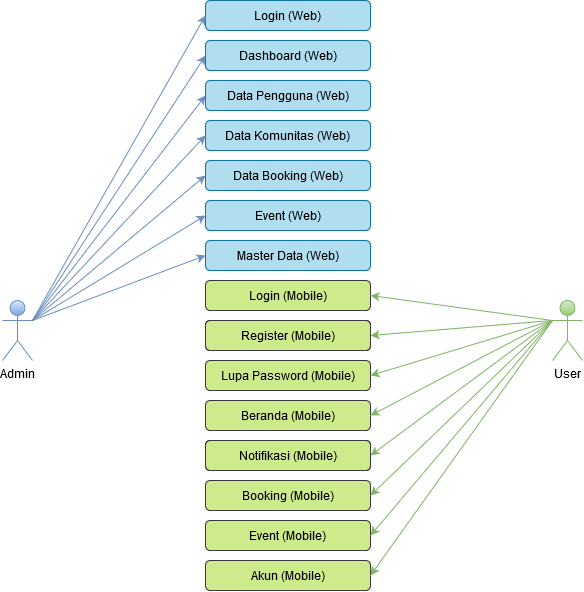

The diagram above was exported from draw.io. Its source (the exported page's mxGraphModel, read from the mxfile embedded in the PNG):
<mxGraphModel dx="914" dy="545" grid="1" gridSize="10" guides="1" tooltips="1" connect="1" arrows="1" fold="1" page="1" pageScale="1" pageWidth="850" pageHeight="1100" math="0" shadow="0">
  <root>
    <mxCell id="0" />
    <mxCell id="1" parent="0" />
    <mxCell id="dTaIOTKL04l7FCPTRXMH-1" value="Admin" style="shape=umlActor;verticalLabelPosition=bottom;labelBackgroundColor=#ffffff;verticalAlign=top;html=1;outlineConnect=0;fillColor=#dae8fc;strokeColor=#6c8ebf;gradientColor=#7ea6e0;" vertex="1" parent="1">
      <mxGeometry x="140" y="480" width="30" height="60" as="geometry" />
    </mxCell>
    <mxCell id="dTaIOTKL04l7FCPTRXMH-2" value="User" style="shape=umlActor;verticalLabelPosition=bottom;labelBackgroundColor=#ffffff;verticalAlign=top;html=1;outlineConnect=0;gradientColor=#97d077;fillColor=#d5e8d4;strokeColor=#82b366;" vertex="1" parent="1">
      <mxGeometry x="690" y="480" width="30" height="60" as="geometry" />
    </mxCell>
    <mxCell id="dTaIOTKL04l7FCPTRXMH-3" value="Dashboard (Web)" style="rounded=1;whiteSpace=wrap;html=1;fillColor=#b1ddf0;strokeColor=#10739e;" vertex="1" parent="1">
      <mxGeometry x="343" y="220" width="165" height="30" as="geometry" />
    </mxCell>
    <mxCell id="dTaIOTKL04l7FCPTRXMH-5" value="Data Pengguna (Web)" style="rounded=1;whiteSpace=wrap;html=1;fillColor=#b1ddf0;strokeColor=#10739e;" vertex="1" parent="1">
      <mxGeometry x="343" y="260" width="165" height="30" as="geometry" />
    </mxCell>
    <mxCell id="dTaIOTKL04l7FCPTRXMH-6" value="Data Komunitas (Web)" style="rounded=1;whiteSpace=wrap;html=1;fillColor=#b1ddf0;strokeColor=#10739e;" vertex="1" parent="1">
      <mxGeometry x="343" y="300" width="165" height="30" as="geometry" />
    </mxCell>
    <mxCell id="dTaIOTKL04l7FCPTRXMH-7" value="Data Booking (Web)" style="rounded=1;whiteSpace=wrap;html=1;fillColor=#b1ddf0;strokeColor=#10739e;" vertex="1" parent="1">
      <mxGeometry x="343" y="340" width="165" height="30" as="geometry" />
    </mxCell>
    <mxCell id="dTaIOTKL04l7FCPTRXMH-8" value="Event (Web)" style="rounded=1;whiteSpace=wrap;html=1;fillColor=#b1ddf0;strokeColor=#10739e;" vertex="1" parent="1">
      <mxGeometry x="343" y="380" width="165" height="30" as="geometry" />
    </mxCell>
    <mxCell id="dTaIOTKL04l7FCPTRXMH-9" value="Master Data (Web)" style="rounded=1;whiteSpace=wrap;html=1;fillColor=#b1ddf0;strokeColor=#10739e;" vertex="1" parent="1">
      <mxGeometry x="343" y="420" width="165" height="30" as="geometry" />
    </mxCell>
    <mxCell id="dTaIOTKL04l7FCPTRXMH-10" value="Login (Mobile)" style="rounded=1;whiteSpace=wrap;html=1;fillColor=#cdeb8b;strokeColor=#36393d;" vertex="1" parent="1">
      <mxGeometry x="343" y="460" width="165" height="30" as="geometry" />
    </mxCell>
    <mxCell id="dTaIOTKL04l7FCPTRXMH-11" value="Register (Mobile)" style="rounded=1;whiteSpace=wrap;html=1;" vertex="1" parent="1">
      <mxGeometry x="343" y="500" width="165" height="30" as="geometry" />
    </mxCell>
    <mxCell id="dTaIOTKL04l7FCPTRXMH-12" value="Lupa Password (Mobile)" style="rounded=1;whiteSpace=wrap;html=1;fillColor=#cdeb8b;strokeColor=#36393d;" vertex="1" parent="1">
      <mxGeometry x="343" y="540" width="165" height="30" as="geometry" />
    </mxCell>
    <mxCell id="dTaIOTKL04l7FCPTRXMH-13" value="Beranda (Mobile)" style="rounded=1;whiteSpace=wrap;html=1;fillColor=#cdeb8b;strokeColor=#36393d;" vertex="1" parent="1">
      <mxGeometry x="343" y="580" width="165" height="30" as="geometry" />
    </mxCell>
    <mxCell id="dTaIOTKL04l7FCPTRXMH-14" value="Notifikasi (Mobile)" style="rounded=1;whiteSpace=wrap;html=1;" vertex="1" parent="1">
      <mxGeometry x="343" y="620" width="165" height="30" as="geometry" />
    </mxCell>
    <mxCell id="dTaIOTKL04l7FCPTRXMH-15" value="Booking (Mobile)" style="rounded=1;whiteSpace=wrap;html=1;fillColor=#cdeb8b;strokeColor=#36393d;" vertex="1" parent="1">
      <mxGeometry x="343" y="660" width="165" height="30" as="geometry" />
    </mxCell>
    <mxCell id="dTaIOTKL04l7FCPTRXMH-16" value="Event (Mobile)" style="rounded=1;whiteSpace=wrap;html=1;fillColor=#cdeb8b;strokeColor=#36393d;" vertex="1" parent="1">
      <mxGeometry x="343" y="700" width="165" height="30" as="geometry" />
    </mxCell>
    <mxCell id="dTaIOTKL04l7FCPTRXMH-17" value="Akun (Mobile)" style="rounded=1;whiteSpace=wrap;html=1;fillColor=#cdeb8b;strokeColor=#36393d;" vertex="1" parent="1">
      <mxGeometry x="343" y="740" width="165" height="30" as="geometry" />
    </mxCell>
    <mxCell id="dTaIOTKL04l7FCPTRXMH-20" value="" style="endArrow=classic;html=1;entryX=0;entryY=0.5;entryDx=0;entryDy=0;exitX=1;exitY=0.3333333333333333;exitDx=0;exitDy=0;exitPerimeter=0;gradientColor=#7ea6e0;fillColor=#dae8fc;strokeColor=#6c8ebf;" edge="1" parent="1" source="dTaIOTKL04l7FCPTRXMH-1" target="dTaIOTKL04l7FCPTRXMH-3">
      <mxGeometry width="50" height="50" relative="1" as="geometry">
        <mxPoint x="230" y="480" as="sourcePoint" />
        <mxPoint x="280" y="430" as="targetPoint" />
      </mxGeometry>
    </mxCell>
    <mxCell id="dTaIOTKL04l7FCPTRXMH-21" value="" style="endArrow=classic;html=1;entryX=0;entryY=0.5;entryDx=0;entryDy=0;exitX=1;exitY=0.3333333333333333;exitDx=0;exitDy=0;exitPerimeter=0;gradientColor=#7ea6e0;fillColor=#dae8fc;strokeColor=#6c8ebf;" edge="1" parent="1" source="dTaIOTKL04l7FCPTRXMH-1" target="dTaIOTKL04l7FCPTRXMH-5">
      <mxGeometry width="50" height="50" relative="1" as="geometry">
        <mxPoint x="197.31168831168839" y="525" as="sourcePoint" />
        <mxPoint x="343" y="170" as="targetPoint" />
      </mxGeometry>
    </mxCell>
    <mxCell id="dTaIOTKL04l7FCPTRXMH-23" value="" style="endArrow=classic;html=1;exitX=1;exitY=0.3333333333333333;exitDx=0;exitDy=0;exitPerimeter=0;entryX=0;entryY=0.5;entryDx=0;entryDy=0;gradientColor=#7ea6e0;fillColor=#dae8fc;strokeColor=#6c8ebf;" edge="1" parent="1" source="dTaIOTKL04l7FCPTRXMH-1" target="dTaIOTKL04l7FCPTRXMH-7">
      <mxGeometry width="50" height="50" relative="1" as="geometry">
        <mxPoint x="420" y="400" as="sourcePoint" />
        <mxPoint x="470" y="350" as="targetPoint" />
      </mxGeometry>
    </mxCell>
    <mxCell id="dTaIOTKL04l7FCPTRXMH-25" value="" style="endArrow=classic;html=1;exitX=1;exitY=0.3333333333333333;exitDx=0;exitDy=0;exitPerimeter=0;entryX=0;entryY=0.5;entryDx=0;entryDy=0;gradientColor=#7ea6e0;fillColor=#dae8fc;strokeColor=#6c8ebf;" edge="1" parent="1" source="dTaIOTKL04l7FCPTRXMH-1" target="dTaIOTKL04l7FCPTRXMH-9">
      <mxGeometry width="50" height="50" relative="1" as="geometry">
        <mxPoint x="400" y="560" as="sourcePoint" />
        <mxPoint x="450" y="510" as="targetPoint" />
      </mxGeometry>
    </mxCell>
    <mxCell id="dTaIOTKL04l7FCPTRXMH-26" value="" style="endArrow=classic;html=1;exitX=0;exitY=0.3333333333333333;exitDx=0;exitDy=0;exitPerimeter=0;entryX=1;entryY=0.5;entryDx=0;entryDy=0;gradientColor=#97d077;fillColor=#d5e8d4;strokeColor=#82b366;" edge="1" parent="1" source="dTaIOTKL04l7FCPTRXMH-2" target="dTaIOTKL04l7FCPTRXMH-10">
      <mxGeometry width="50" height="50" relative="1" as="geometry">
        <mxPoint x="400" y="560" as="sourcePoint" />
        <mxPoint x="450" y="510" as="targetPoint" />
      </mxGeometry>
    </mxCell>
    <mxCell id="dTaIOTKL04l7FCPTRXMH-27" value="" style="endArrow=classic;html=1;exitX=0;exitY=0.3333333333333333;exitDx=0;exitDy=0;exitPerimeter=0;entryX=1;entryY=0.5;entryDx=0;entryDy=0;gradientColor=#97d077;fillColor=#d5e8d4;strokeColor=#82b366;" edge="1" parent="1" source="dTaIOTKL04l7FCPTRXMH-2" target="dTaIOTKL04l7FCPTRXMH-11">
      <mxGeometry width="50" height="50" relative="1" as="geometry">
        <mxPoint x="400" y="560" as="sourcePoint" />
        <mxPoint x="450" y="510" as="targetPoint" />
      </mxGeometry>
    </mxCell>
    <mxCell id="dTaIOTKL04l7FCPTRXMH-28" value="" style="endArrow=classic;html=1;exitX=0;exitY=0.3333333333333333;exitDx=0;exitDy=0;exitPerimeter=0;entryX=1;entryY=0.5;entryDx=0;entryDy=0;gradientColor=#97d077;fillColor=#d5e8d4;strokeColor=#82b366;" edge="1" parent="1" source="dTaIOTKL04l7FCPTRXMH-2" target="dTaIOTKL04l7FCPTRXMH-12">
      <mxGeometry width="50" height="50" relative="1" as="geometry">
        <mxPoint x="400" y="560" as="sourcePoint" />
        <mxPoint x="450" y="510" as="targetPoint" />
      </mxGeometry>
    </mxCell>
    <mxCell id="dTaIOTKL04l7FCPTRXMH-29" value="" style="endArrow=classic;html=1;exitX=0;exitY=0.3333333333333333;exitDx=0;exitDy=0;exitPerimeter=0;entryX=1;entryY=0.5;entryDx=0;entryDy=0;gradientColor=#97d077;fillColor=#d5e8d4;strokeColor=#82b366;" edge="1" parent="1" source="dTaIOTKL04l7FCPTRXMH-2" target="dTaIOTKL04l7FCPTRXMH-13">
      <mxGeometry width="50" height="50" relative="1" as="geometry">
        <mxPoint x="400" y="560" as="sourcePoint" />
        <mxPoint x="450" y="510" as="targetPoint" />
      </mxGeometry>
    </mxCell>
    <mxCell id="dTaIOTKL04l7FCPTRXMH-30" value="" style="endArrow=classic;html=1;exitX=0;exitY=0.3333333333333333;exitDx=0;exitDy=0;exitPerimeter=0;entryX=1;entryY=0.5;entryDx=0;entryDy=0;gradientColor=#97d077;fillColor=#d5e8d4;strokeColor=#82b366;" edge="1" parent="1" source="dTaIOTKL04l7FCPTRXMH-2" target="dTaIOTKL04l7FCPTRXMH-14">
      <mxGeometry width="50" height="50" relative="1" as="geometry">
        <mxPoint x="400" y="560" as="sourcePoint" />
        <mxPoint x="450" y="510" as="targetPoint" />
      </mxGeometry>
    </mxCell>
    <mxCell id="dTaIOTKL04l7FCPTRXMH-31" value="" style="endArrow=classic;html=1;exitX=0;exitY=0.3333333333333333;exitDx=0;exitDy=0;exitPerimeter=0;entryX=1;entryY=0.5;entryDx=0;entryDy=0;gradientColor=#97d077;fillColor=#d5e8d4;strokeColor=#82b366;" edge="1" parent="1" source="dTaIOTKL04l7FCPTRXMH-2" target="dTaIOTKL04l7FCPTRXMH-15">
      <mxGeometry width="50" height="50" relative="1" as="geometry">
        <mxPoint x="400" y="560" as="sourcePoint" />
        <mxPoint x="450" y="510" as="targetPoint" />
      </mxGeometry>
    </mxCell>
    <mxCell id="dTaIOTKL04l7FCPTRXMH-32" value="" style="endArrow=classic;html=1;exitX=0;exitY=0.3333333333333333;exitDx=0;exitDy=0;exitPerimeter=0;entryX=1;entryY=0.5;entryDx=0;entryDy=0;gradientColor=#97d077;fillColor=#d5e8d4;strokeColor=#82b366;" edge="1" parent="1" source="dTaIOTKL04l7FCPTRXMH-2" target="dTaIOTKL04l7FCPTRXMH-16">
      <mxGeometry width="50" height="50" relative="1" as="geometry">
        <mxPoint x="400" y="560" as="sourcePoint" />
        <mxPoint x="450" y="510" as="targetPoint" />
      </mxGeometry>
    </mxCell>
    <mxCell id="dTaIOTKL04l7FCPTRXMH-33" value="" style="endArrow=classic;html=1;exitX=0;exitY=0.3333333333333333;exitDx=0;exitDy=0;exitPerimeter=0;entryX=1;entryY=0.5;entryDx=0;entryDy=0;gradientColor=#97d077;fillColor=#d5e8d4;strokeColor=#82b366;" edge="1" parent="1" source="dTaIOTKL04l7FCPTRXMH-2" target="dTaIOTKL04l7FCPTRXMH-17">
      <mxGeometry width="50" height="50" relative="1" as="geometry">
        <mxPoint x="400" y="560" as="sourcePoint" />
        <mxPoint x="450" y="510" as="targetPoint" />
      </mxGeometry>
    </mxCell>
    <mxCell id="dTaIOTKL04l7FCPTRXMH-34" value="" style="endArrow=classic;html=1;exitX=1;exitY=0.3333333333333333;exitDx=0;exitDy=0;exitPerimeter=0;gradientColor=#7ea6e0;fillColor=#dae8fc;strokeColor=#6c8ebf;entryX=0;entryY=0.5;entryDx=0;entryDy=0;" edge="1" parent="1" source="dTaIOTKL04l7FCPTRXMH-1" target="dTaIOTKL04l7FCPTRXMH-8">
      <mxGeometry width="50" height="50" relative="1" as="geometry">
        <mxPoint x="200" y="500" as="sourcePoint" />
        <mxPoint x="290" y="520" as="targetPoint" />
      </mxGeometry>
    </mxCell>
    <mxCell id="dTaIOTKL04l7FCPTRXMH-35" value="" style="endArrow=classic;html=1;exitX=1;exitY=0.3333333333333333;exitDx=0;exitDy=0;exitPerimeter=0;gradientColor=#7ea6e0;fillColor=#dae8fc;strokeColor=#6c8ebf;entryX=0;entryY=0.5;entryDx=0;entryDy=0;" edge="1" parent="1" source="dTaIOTKL04l7FCPTRXMH-1" target="dTaIOTKL04l7FCPTRXMH-6">
      <mxGeometry width="50" height="50" relative="1" as="geometry">
        <mxPoint x="200" y="500" as="sourcePoint" />
        <mxPoint x="320" y="370" as="targetPoint" />
      </mxGeometry>
    </mxCell>
    <mxCell id="dTaIOTKL04l7FCPTRXMH-36" value="Register (Mobile)" style="rounded=1;whiteSpace=wrap;html=1;fillColor=#cdeb8b;strokeColor=#36393d;" vertex="1" parent="1">
      <mxGeometry x="343" y="500" width="165" height="30" as="geometry" />
    </mxCell>
    <mxCell id="dTaIOTKL04l7FCPTRXMH-37" value="Notifikasi (Mobile)" style="rounded=1;whiteSpace=wrap;html=1;fillColor=#cdeb8b;strokeColor=#36393d;" vertex="1" parent="1">
      <mxGeometry x="343" y="620" width="165" height="30" as="geometry" />
    </mxCell>
    <mxCell id="dTaIOTKL04l7FCPTRXMH-39" value="Login (Web)" style="rounded=1;whiteSpace=wrap;html=1;fillColor=#b1ddf0;strokeColor=#10739e;" vertex="1" parent="1">
      <mxGeometry x="343" y="180" width="165" height="30" as="geometry" />
    </mxCell>
    <mxCell id="dTaIOTKL04l7FCPTRXMH-40" value="" style="endArrow=classic;html=1;entryX=0;entryY=0.5;entryDx=0;entryDy=0;exitX=1;exitY=0.3333333333333333;exitDx=0;exitDy=0;exitPerimeter=0;gradientColor=#7ea6e0;fillColor=#dae8fc;strokeColor=#6c8ebf;" edge="1" parent="1" source="dTaIOTKL04l7FCPTRXMH-1" target="dTaIOTKL04l7FCPTRXMH-39">
      <mxGeometry width="50" height="50" relative="1" as="geometry">
        <mxPoint x="190" y="475" as="sourcePoint" />
        <mxPoint x="333" y="210" as="targetPoint" />
      </mxGeometry>
    </mxCell>
  </root>
</mxGraphModel>